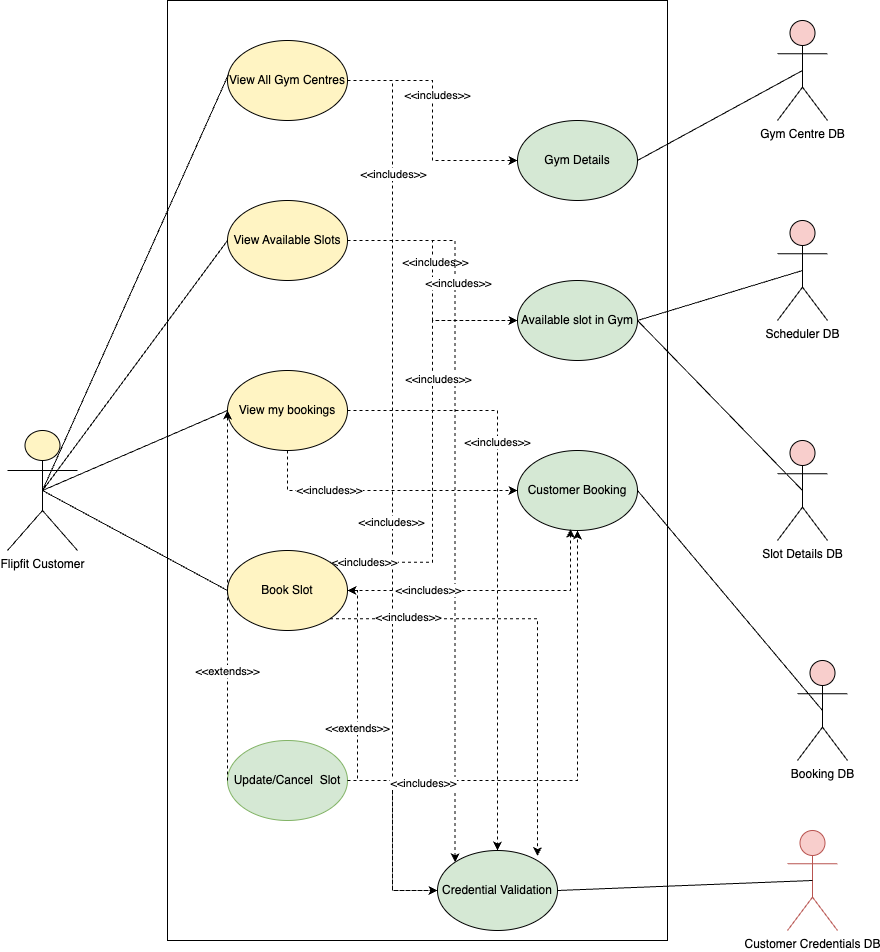

The diagram above was exported from draw.io. Its source (the exported page's mxGraphModel, read from the mxfile embedded in the PNG):
<mxGraphModel dx="1224" dy="774" grid="1" gridSize="10" guides="1" tooltips="1" connect="1" arrows="1" fold="1" page="1" pageScale="1" pageWidth="827" pageHeight="1169" math="0" shadow="0">
  <root>
    <mxCell id="0" />
    <mxCell id="1" parent="0" />
    <mxCell id="NCSqszq4upLmNaMbkro9-49" value="" style="rounded=0;whiteSpace=wrap;html=1;fillColor=none;" parent="1" vertex="1">
      <mxGeometry x="200" y="30" width="500" height="940" as="geometry" />
    </mxCell>
    <mxCell id="NCSqszq4upLmNaMbkro9-1" value="Gym Centre DB" style="shape=umlActor;verticalLabelPosition=bottom;verticalAlign=top;html=1;outlineConnect=0;fillColor=#F8CECC;" parent="1" vertex="1">
      <mxGeometry x="810" y="50" width="50" height="100" as="geometry" />
    </mxCell>
    <mxCell id="NCSqszq4upLmNaMbkro9-2" value="Flipfit Customer" style="shape=umlActor;verticalLabelPosition=bottom;verticalAlign=top;html=1;outlineConnect=0;fillColor=#FFF4C3;" parent="1" vertex="1">
      <mxGeometry x="40" y="460" width="70" height="120" as="geometry" />
    </mxCell>
    <mxCell id="NCSqszq4upLmNaMbkro9-3" value="Scheduler DB" style="shape=umlActor;verticalLabelPosition=bottom;verticalAlign=top;html=1;outlineConnect=0;fillColor=#F8CECC;" parent="1" vertex="1">
      <mxGeometry x="810" y="250" width="50" height="100" as="geometry" />
    </mxCell>
    <mxCell id="NCSqszq4upLmNaMbkro9-4" value="Customer Credentials DB" style="shape=umlActor;verticalLabelPosition=bottom;verticalAlign=top;html=1;outlineConnect=0;fillColor=#f8cecc;strokeColor=#b85450;" parent="1" vertex="1">
      <mxGeometry x="820" y="860" width="50" height="100" as="geometry" />
    </mxCell>
    <mxCell id="NCSqszq4upLmNaMbkro9-5" value="Booking DB" style="shape=umlActor;verticalLabelPosition=bottom;verticalAlign=top;html=1;outlineConnect=0;fillColor=#F8CECC;" parent="1" vertex="1">
      <mxGeometry x="830" y="690" width="50" height="100" as="geometry" />
    </mxCell>
    <mxCell id="NCSqszq4upLmNaMbkro9-6" value="Slot Details DB" style="shape=umlActor;verticalLabelPosition=bottom;verticalAlign=top;html=1;outlineConnect=0;fillColor=#F8CECC;" parent="1" vertex="1">
      <mxGeometry x="810" y="470" width="50" height="100" as="geometry" />
    </mxCell>
    <mxCell id="NCSqszq4upLmNaMbkro9-7" style="edgeStyle=orthogonalEdgeStyle;rounded=0;orthogonalLoop=1;jettySize=auto;html=1;entryX=0;entryY=0.5;entryDx=0;entryDy=0;dashed=1;" parent="1" source="NCSqszq4upLmNaMbkro9-12" target="NCSqszq4upLmNaMbkro9-18" edge="1">
      <mxGeometry relative="1" as="geometry" />
    </mxCell>
    <mxCell id="NCSqszq4upLmNaMbkro9-8" value="&amp;lt;&amp;lt;includes&amp;gt;&amp;gt;" style="edgeLabel;html=1;align=center;verticalAlign=middle;resizable=0;points=[];" parent="NCSqszq4upLmNaMbkro9-7" connectable="0" vertex="1">
      <mxGeometry x="-0.21" y="4" relative="1" as="geometry">
        <mxPoint as="offset" />
      </mxGeometry>
    </mxCell>
    <mxCell id="NCSqszq4upLmNaMbkro9-9" style="edgeStyle=orthogonalEdgeStyle;rounded=0;orthogonalLoop=1;jettySize=auto;html=1;entryX=0;entryY=0.5;entryDx=0;entryDy=0;dashed=1;" parent="1" source="NCSqszq4upLmNaMbkro9-12" target="NCSqszq4upLmNaMbkro9-34" edge="1">
      <mxGeometry relative="1" as="geometry" />
    </mxCell>
    <mxCell id="NCSqszq4upLmNaMbkro9-10" value="&amp;lt;&amp;lt;includes&amp;gt;&amp;gt;" style="edgeLabel;html=1;align=center;verticalAlign=middle;resizable=0;points=[];" parent="NCSqszq4upLmNaMbkro9-9" connectable="0" vertex="1">
      <mxGeometry x="0.0795" y="-2" relative="1" as="geometry">
        <mxPoint as="offset" />
      </mxGeometry>
    </mxCell>
    <mxCell id="NCSqszq4upLmNaMbkro9-11" value="&amp;lt;&amp;lt;includes&amp;gt;&amp;gt;" style="edgeLabel;html=1;align=center;verticalAlign=middle;resizable=0;points=[];" parent="NCSqszq4upLmNaMbkro9-9" connectable="0" vertex="1">
      <mxGeometry x="-0.6933" relative="1" as="geometry">
        <mxPoint as="offset" />
      </mxGeometry>
    </mxCell>
    <mxCell id="NCSqszq4upLmNaMbkro9-12" value="View All Gym Centres" style="ellipse;whiteSpace=wrap;html=1;fillColor=#FFF4C3;" parent="1" vertex="1">
      <mxGeometry x="260" y="70" width="120" height="80" as="geometry" />
    </mxCell>
    <mxCell id="NCSqszq4upLmNaMbkro9-13" style="edgeStyle=orthogonalEdgeStyle;rounded=0;orthogonalLoop=1;jettySize=auto;html=1;entryX=0;entryY=0.5;entryDx=0;entryDy=0;dashed=1;" parent="1" source="NCSqszq4upLmNaMbkro9-17" target="NCSqszq4upLmNaMbkro9-33" edge="1">
      <mxGeometry relative="1" as="geometry" />
    </mxCell>
    <mxCell id="NCSqszq4upLmNaMbkro9-14" value="&amp;lt;&amp;lt;includes&amp;gt;&amp;gt;" style="edgeLabel;html=1;align=center;verticalAlign=middle;resizable=0;points=[];" parent="NCSqszq4upLmNaMbkro9-13" connectable="0" vertex="1">
      <mxGeometry x="-0.152" y="2" relative="1" as="geometry">
        <mxPoint as="offset" />
      </mxGeometry>
    </mxCell>
    <mxCell id="NCSqszq4upLmNaMbkro9-15" style="edgeStyle=orthogonalEdgeStyle;rounded=0;orthogonalLoop=1;jettySize=auto;html=1;entryX=0;entryY=0;entryDx=0;entryDy=0;dashed=1;" parent="1" source="NCSqszq4upLmNaMbkro9-17" target="NCSqszq4upLmNaMbkro9-34" edge="1">
      <mxGeometry relative="1" as="geometry" />
    </mxCell>
    <mxCell id="NCSqszq4upLmNaMbkro9-16" value="&amp;lt;&amp;lt;includes&amp;gt;&amp;gt;" style="edgeLabel;html=1;align=center;verticalAlign=middle;resizable=0;points=[];" parent="NCSqszq4upLmNaMbkro9-15" connectable="0" vertex="1">
      <mxGeometry x="-0.5898" y="3" relative="1" as="geometry">
        <mxPoint as="offset" />
      </mxGeometry>
    </mxCell>
    <mxCell id="NCSqszq4upLmNaMbkro9-17" value="View Available Slots" style="ellipse;whiteSpace=wrap;html=1;fillColor=#FFF4C3;" parent="1" vertex="1">
      <mxGeometry x="260" y="230" width="120" height="80" as="geometry" />
    </mxCell>
    <mxCell id="NCSqszq4upLmNaMbkro9-18" value="Gym Details" style="ellipse;whiteSpace=wrap;html=1;fillColor=#D5E8D4;" parent="1" vertex="1">
      <mxGeometry x="550" y="150" width="120" height="80" as="geometry" />
    </mxCell>
    <mxCell id="NCSqszq4upLmNaMbkro9-19" style="edgeStyle=orthogonalEdgeStyle;rounded=0;orthogonalLoop=1;jettySize=auto;html=1;entryX=0;entryY=0.5;entryDx=0;entryDy=0;dashed=1;" parent="1" source="NCSqszq4upLmNaMbkro9-23" target="NCSqszq4upLmNaMbkro9-32" edge="1">
      <mxGeometry relative="1" as="geometry">
        <Array as="points">
          <mxPoint x="320" y="520" />
        </Array>
      </mxGeometry>
    </mxCell>
    <mxCell id="NCSqszq4upLmNaMbkro9-20" value="&amp;lt;&amp;lt;includes&amp;gt;&amp;gt;" style="edgeLabel;html=1;align=center;verticalAlign=middle;resizable=0;points=[];" parent="NCSqszq4upLmNaMbkro9-19" connectable="0" vertex="1">
      <mxGeometry x="-0.4037" y="1" relative="1" as="geometry">
        <mxPoint as="offset" />
      </mxGeometry>
    </mxCell>
    <mxCell id="NCSqszq4upLmNaMbkro9-21" style="edgeStyle=orthogonalEdgeStyle;rounded=0;orthogonalLoop=1;jettySize=auto;html=1;entryX=0.5;entryY=0;entryDx=0;entryDy=0;dashed=1;" parent="1" source="NCSqszq4upLmNaMbkro9-23" target="NCSqszq4upLmNaMbkro9-34" edge="1">
      <mxGeometry relative="1" as="geometry">
        <mxPoint x="320" y="540" as="targetPoint" />
      </mxGeometry>
    </mxCell>
    <mxCell id="NCSqszq4upLmNaMbkro9-22" value="&amp;lt;&amp;lt;includes&amp;gt;&amp;gt;" style="edgeLabel;html=1;align=center;verticalAlign=middle;resizable=0;points=[];" parent="NCSqszq4upLmNaMbkro9-21" connectable="0" vertex="1">
      <mxGeometry x="-0.3864" y="-1" relative="1" as="geometry">
        <mxPoint as="offset" />
      </mxGeometry>
    </mxCell>
    <mxCell id="NCSqszq4upLmNaMbkro9-23" value="View my bookings" style="ellipse;whiteSpace=wrap;html=1;fillColor=#FFF4C3;" parent="1" vertex="1">
      <mxGeometry x="260" y="400" width="120" height="80" as="geometry" />
    </mxCell>
    <mxCell id="NCSqszq4upLmNaMbkro9-24" style="edgeStyle=orthogonalEdgeStyle;rounded=0;orthogonalLoop=1;jettySize=auto;html=1;exitX=1;exitY=0;exitDx=0;exitDy=0;entryX=0;entryY=0.5;entryDx=0;entryDy=0;dashed=1;" parent="1" source="NCSqszq4upLmNaMbkro9-27" target="NCSqszq4upLmNaMbkro9-33" edge="1">
      <mxGeometry relative="1" as="geometry" />
    </mxCell>
    <mxCell id="NCSqszq4upLmNaMbkro9-25" value="&amp;lt;&amp;lt;includes&amp;gt;&amp;gt;" style="edgeLabel;html=1;align=center;verticalAlign=middle;resizable=0;points=[];" parent="NCSqszq4upLmNaMbkro9-24" connectable="0" vertex="1">
      <mxGeometry x="0.3338" y="-4" relative="1" as="geometry">
        <mxPoint x="1" as="offset" />
      </mxGeometry>
    </mxCell>
    <mxCell id="NCSqszq4upLmNaMbkro9-26" value="&amp;lt;&amp;lt;includes&amp;gt;&amp;gt;" style="edgeLabel;html=1;align=center;verticalAlign=middle;resizable=0;points=[];" parent="NCSqszq4upLmNaMbkro9-24" connectable="0" vertex="1">
      <mxGeometry x="-0.8413" relative="1" as="geometry">
        <mxPoint as="offset" />
      </mxGeometry>
    </mxCell>
    <mxCell id="NCSqszq4upLmNaMbkro9-27" value="Book Slot" style="ellipse;whiteSpace=wrap;html=1;fillColor=#FFF4C3;" parent="1" vertex="1">
      <mxGeometry x="260" y="580" width="120" height="80" as="geometry" />
    </mxCell>
    <mxCell id="NCSqszq4upLmNaMbkro9-28" style="edgeStyle=orthogonalEdgeStyle;rounded=0;orthogonalLoop=1;jettySize=auto;html=1;entryX=0;entryY=0.5;entryDx=0;entryDy=0;dashed=1;" parent="1" source="NCSqszq4upLmNaMbkro9-31" target="NCSqszq4upLmNaMbkro9-34" edge="1">
      <mxGeometry relative="1" as="geometry" />
    </mxCell>
    <mxCell id="NCSqszq4upLmNaMbkro9-29" style="edgeStyle=orthogonalEdgeStyle;rounded=0;orthogonalLoop=1;jettySize=auto;html=1;dashed=1;" parent="1" source="NCSqszq4upLmNaMbkro9-31" target="NCSqszq4upLmNaMbkro9-32" edge="1">
      <mxGeometry relative="1" as="geometry" />
    </mxCell>
    <mxCell id="NCSqszq4upLmNaMbkro9-30" value="&amp;lt;&amp;lt;includes&amp;gt;&amp;gt;" style="edgeLabel;html=1;align=center;verticalAlign=middle;resizable=0;points=[];" parent="NCSqszq4upLmNaMbkro9-29" connectable="0" vertex="1">
      <mxGeometry x="-0.6915" y="-2" relative="1" as="geometry">
        <mxPoint x="1" as="offset" />
      </mxGeometry>
    </mxCell>
    <mxCell id="NCSqszq4upLmNaMbkro9-31" value="Update/Cancel&amp;nbsp; Slot" style="ellipse;whiteSpace=wrap;html=1;fillColor=#d5e8d4;strokeColor=#82b366;" parent="1" vertex="1">
      <mxGeometry x="260" y="770" width="120" height="80" as="geometry" />
    </mxCell>
    <mxCell id="NCSqszq4upLmNaMbkro9-32" value="Customer Booking" style="ellipse;whiteSpace=wrap;html=1;fillColor=#D5E8D4;" parent="1" vertex="1">
      <mxGeometry x="550" y="480" width="120" height="80" as="geometry" />
    </mxCell>
    <mxCell id="NCSqszq4upLmNaMbkro9-33" value="Available slot in Gym" style="ellipse;whiteSpace=wrap;html=1;fillColor=#D5E8D4;" parent="1" vertex="1">
      <mxGeometry x="550" y="310" width="120" height="80" as="geometry" />
    </mxCell>
    <mxCell id="NCSqszq4upLmNaMbkro9-34" value="Credential Validation" style="ellipse;whiteSpace=wrap;html=1;fillColor=#D5E8D4;" parent="1" vertex="1">
      <mxGeometry x="470" y="880" width="120" height="80" as="geometry" />
    </mxCell>
    <mxCell id="NCSqszq4upLmNaMbkro9-35" value="" style="endArrow=none;html=1;rounded=0;exitX=0.5;exitY=0.5;exitDx=0;exitDy=0;exitPerimeter=0;entryX=0.008;entryY=0.425;entryDx=0;entryDy=0;entryPerimeter=0;" parent="1" source="NCSqszq4upLmNaMbkro9-2" target="NCSqszq4upLmNaMbkro9-12" edge="1">
      <mxGeometry width="50" height="50" relative="1" as="geometry">
        <mxPoint x="570" y="470" as="sourcePoint" />
        <mxPoint x="620" y="420" as="targetPoint" />
      </mxGeometry>
    </mxCell>
    <mxCell id="NCSqszq4upLmNaMbkro9-36" value="" style="endArrow=none;html=1;rounded=0;entryX=0;entryY=0.5;entryDx=0;entryDy=0;exitX=0.5;exitY=0.5;exitDx=0;exitDy=0;exitPerimeter=0;" parent="1" source="NCSqszq4upLmNaMbkro9-2" target="NCSqszq4upLmNaMbkro9-17" edge="1">
      <mxGeometry width="50" height="50" relative="1" as="geometry">
        <mxPoint x="85" y="530" as="sourcePoint" />
        <mxPoint x="271" y="114" as="targetPoint" />
      </mxGeometry>
    </mxCell>
    <mxCell id="NCSqszq4upLmNaMbkro9-37" value="" style="endArrow=none;html=1;rounded=0;exitX=0.5;exitY=0.5;exitDx=0;exitDy=0;exitPerimeter=0;entryX=0;entryY=0.5;entryDx=0;entryDy=0;" parent="1" source="NCSqszq4upLmNaMbkro9-2" target="NCSqszq4upLmNaMbkro9-23" edge="1">
      <mxGeometry width="50" height="50" relative="1" as="geometry">
        <mxPoint x="95" y="540" as="sourcePoint" />
        <mxPoint x="281" y="124" as="targetPoint" />
      </mxGeometry>
    </mxCell>
    <mxCell id="NCSqszq4upLmNaMbkro9-38" value="" style="endArrow=none;html=1;rounded=0;exitX=0.5;exitY=0.5;exitDx=0;exitDy=0;exitPerimeter=0;entryX=0;entryY=0.5;entryDx=0;entryDy=0;" parent="1" source="NCSqszq4upLmNaMbkro9-2" target="NCSqszq4upLmNaMbkro9-27" edge="1">
      <mxGeometry width="50" height="50" relative="1" as="geometry">
        <mxPoint x="105" y="550" as="sourcePoint" />
        <mxPoint x="291" y="134" as="targetPoint" />
      </mxGeometry>
    </mxCell>
    <mxCell id="NCSqszq4upLmNaMbkro9-40" value="" style="endArrow=none;html=1;rounded=0;exitX=1;exitY=0.5;exitDx=0;exitDy=0;entryX=0.5;entryY=0.5;entryDx=0;entryDy=0;entryPerimeter=0;" parent="1" source="NCSqszq4upLmNaMbkro9-33" target="NCSqszq4upLmNaMbkro9-3" edge="1">
      <mxGeometry width="50" height="50" relative="1" as="geometry">
        <mxPoint x="700" y="440" as="sourcePoint" />
        <mxPoint x="760" y="380" as="targetPoint" />
      </mxGeometry>
    </mxCell>
    <mxCell id="NCSqszq4upLmNaMbkro9-41" style="edgeStyle=orthogonalEdgeStyle;rounded=0;orthogonalLoop=1;jettySize=auto;html=1;entryX=0.442;entryY=0.981;entryDx=0;entryDy=0;entryPerimeter=0;dashed=1;" parent="1" source="NCSqszq4upLmNaMbkro9-27" target="NCSqszq4upLmNaMbkro9-32" edge="1">
      <mxGeometry relative="1" as="geometry" />
    </mxCell>
    <mxCell id="NCSqszq4upLmNaMbkro9-42" value="&amp;lt;&amp;lt;includes&amp;gt;&amp;gt;" style="edgeLabel;html=1;align=center;verticalAlign=middle;resizable=0;points=[];" parent="NCSqszq4upLmNaMbkro9-41" connectable="0" vertex="1">
      <mxGeometry x="-0.4412" y="1" relative="1" as="geometry">
        <mxPoint x="1" as="offset" />
      </mxGeometry>
    </mxCell>
    <mxCell id="NCSqszq4upLmNaMbkro9-43" value="" style="endArrow=none;html=1;rounded=0;exitX=1;exitY=0.5;exitDx=0;exitDy=0;entryX=0.5;entryY=0.5;entryDx=0;entryDy=0;entryPerimeter=0;" parent="1" source="NCSqszq4upLmNaMbkro9-18" target="NCSqszq4upLmNaMbkro9-1" edge="1">
      <mxGeometry width="50" height="50" relative="1" as="geometry">
        <mxPoint x="690" y="190" as="sourcePoint" />
        <mxPoint x="740" y="140" as="targetPoint" />
      </mxGeometry>
    </mxCell>
    <mxCell id="NCSqszq4upLmNaMbkro9-44" style="edgeStyle=orthogonalEdgeStyle;rounded=0;orthogonalLoop=1;jettySize=auto;html=1;exitX=1;exitY=1;exitDx=0;exitDy=0;entryX=0.833;entryY=0.069;entryDx=0;entryDy=0;entryPerimeter=0;dashed=1;" parent="1" source="NCSqszq4upLmNaMbkro9-27" target="NCSqszq4upLmNaMbkro9-34" edge="1">
      <mxGeometry relative="1" as="geometry" />
    </mxCell>
    <mxCell id="NCSqszq4upLmNaMbkro9-45" value="&amp;lt;&amp;lt;includes&amp;gt;&amp;gt;" style="edgeLabel;html=1;align=center;verticalAlign=middle;resizable=0;points=[];" parent="NCSqszq4upLmNaMbkro9-44" connectable="0" vertex="1">
      <mxGeometry x="-0.6489" y="2" relative="1" as="geometry">
        <mxPoint as="offset" />
      </mxGeometry>
    </mxCell>
    <mxCell id="NCSqszq4upLmNaMbkro9-46" value="" style="endArrow=none;html=1;rounded=0;exitX=1;exitY=0.5;exitDx=0;exitDy=0;entryX=0.5;entryY=0.5;entryDx=0;entryDy=0;entryPerimeter=0;" parent="1" source="NCSqszq4upLmNaMbkro9-33" target="NCSqszq4upLmNaMbkro9-6" edge="1">
      <mxGeometry width="50" height="50" relative="1" as="geometry">
        <mxPoint x="680" y="360" as="sourcePoint" />
        <mxPoint x="845" y="310" as="targetPoint" />
      </mxGeometry>
    </mxCell>
    <mxCell id="NCSqszq4upLmNaMbkro9-47" value="" style="endArrow=none;html=1;rounded=0;exitX=1;exitY=0.5;exitDx=0;exitDy=0;entryX=0.5;entryY=0.5;entryDx=0;entryDy=0;entryPerimeter=0;" parent="1" source="NCSqszq4upLmNaMbkro9-32" target="NCSqszq4upLmNaMbkro9-5" edge="1">
      <mxGeometry width="50" height="50" relative="1" as="geometry">
        <mxPoint x="670" y="470" as="sourcePoint" />
        <mxPoint x="835" y="570" as="targetPoint" />
      </mxGeometry>
    </mxCell>
    <mxCell id="NCSqszq4upLmNaMbkro9-48" value="" style="endArrow=none;html=1;rounded=0;exitX=1;exitY=0.5;exitDx=0;exitDy=0;entryX=0.5;entryY=0.5;entryDx=0;entryDy=0;entryPerimeter=0;" parent="1" source="NCSqszq4upLmNaMbkro9-34" target="NCSqszq4upLmNaMbkro9-4" edge="1">
      <mxGeometry width="50" height="50" relative="1" as="geometry">
        <mxPoint x="635" y="890" as="sourcePoint" />
        <mxPoint x="800" y="980" as="targetPoint" />
      </mxGeometry>
    </mxCell>
    <mxCell id="6h3CM9h6ROVCfLI6VaYd-1" style="edgeStyle=orthogonalEdgeStyle;rounded=0;orthogonalLoop=1;jettySize=auto;html=1;dashed=1;exitX=1;exitY=0.5;exitDx=0;exitDy=0;" parent="1" target="NCSqszq4upLmNaMbkro9-27" edge="1" source="NCSqszq4upLmNaMbkro9-31">
      <mxGeometry relative="1" as="geometry">
        <Array as="points">
          <mxPoint x="390" y="810" />
          <mxPoint x="390" y="620" />
        </Array>
        <mxPoint x="320" y="660" as="sourcePoint" />
        <mxPoint x="550" y="700" as="targetPoint" />
      </mxGeometry>
    </mxCell>
    <mxCell id="6h3CM9h6ROVCfLI6VaYd-2" value="&amp;lt;&amp;lt;extends&amp;gt;&amp;gt;" style="edgeLabel;html=1;align=center;verticalAlign=middle;resizable=0;points=[];" parent="6h3CM9h6ROVCfLI6VaYd-1" connectable="0" vertex="1">
      <mxGeometry x="-0.4037" y="1" relative="1" as="geometry">
        <mxPoint as="offset" />
      </mxGeometry>
    </mxCell>
    <mxCell id="6h3CM9h6ROVCfLI6VaYd-3" style="edgeStyle=orthogonalEdgeStyle;rounded=0;orthogonalLoop=1;jettySize=auto;html=1;entryX=0;entryY=0.5;entryDx=0;entryDy=0;dashed=1;" parent="1" target="NCSqszq4upLmNaMbkro9-23" edge="1">
      <mxGeometry relative="1" as="geometry">
        <Array as="points">
          <mxPoint x="260" y="750" />
          <mxPoint x="260" y="750" />
        </Array>
        <mxPoint x="260" y="810" as="sourcePoint" />
        <mxPoint x="330" y="780" as="targetPoint" />
      </mxGeometry>
    </mxCell>
    <mxCell id="6h3CM9h6ROVCfLI6VaYd-4" value="&amp;lt;&amp;lt;extends&amp;gt;&amp;gt;" style="edgeLabel;html=1;align=center;verticalAlign=middle;resizable=0;points=[];" parent="6h3CM9h6ROVCfLI6VaYd-3" connectable="0" vertex="1">
      <mxGeometry x="-0.4037" y="1" relative="1" as="geometry">
        <mxPoint as="offset" />
      </mxGeometry>
    </mxCell>
  </root>
</mxGraphModel>